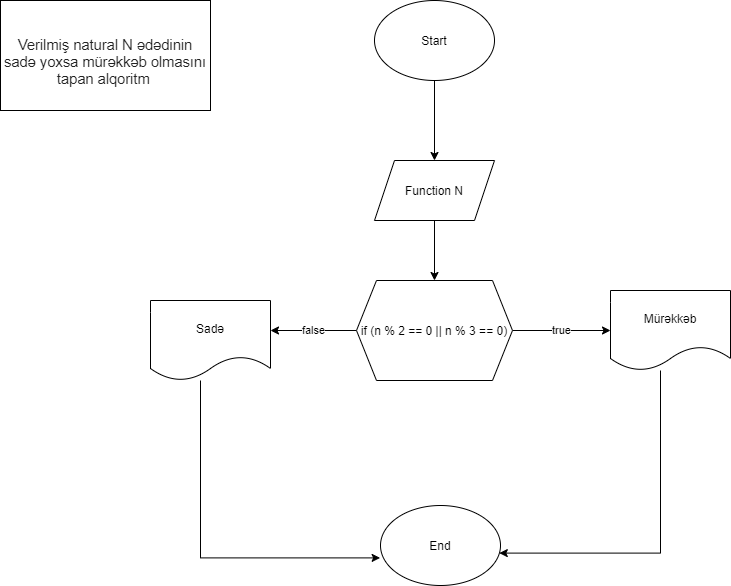

The diagram above was exported from draw.io. Its source (the exported page's mxGraphModel, read from the mxfile embedded in the PNG):
<mxGraphModel dx="1038" dy="523" grid="1" gridSize="10" guides="1" tooltips="1" connect="1" arrows="1" fold="1" page="1" pageScale="1" pageWidth="827" pageHeight="1169" math="0" shadow="0">
  <root>
    <mxCell id="0" />
    <mxCell id="1" parent="0" />
    <mxCell id="tkmpKjPKTlVx0ifw4Rl8-1" value="&lt;br&gt;&lt;span id=&quot;m_-2001746273736439448gmail-docs-internal-guid-cc92bc23-7fff-3824-97f0-50c51642c4f3&quot; style=&quot;font-family: &amp;#34;arial&amp;#34; , &amp;#34;helvetica&amp;#34; , sans-serif ; font-size: small ; font-style: normal ; font-weight: 400 ; letter-spacing: normal ; text-indent: 0px ; text-transform: none ; word-spacing: 0px ; background-color: rgb(255 , 255 , 255)&quot;&gt;&lt;span style=&quot;font-size: 11pt ; font-family: &amp;#34;arial&amp;#34; ; vertical-align: baseline&quot;&gt;&lt;font color=&quot;#222222&quot;&gt;Verilmiş natural N ədədinin sadə&amp;nbsp;&lt;/font&gt;&lt;/span&gt;&lt;span style=&quot;color: rgb(34 , 34 , 34) ; font-size: 11pt ; font-family: &amp;#34;arial&amp;#34; ; vertical-align: baseline&quot;&gt;yoxsa mürəkkəb&lt;/span&gt;&lt;a href=&quot;https://az.wikipedia.org/wiki/M%C3%BCr%C9%99kk%C9%99b_%C9%99d%C9%99d&quot; target=&quot;_blank&quot; style=&quot;color: rgb(17 , 85 , 204)&quot;&gt;&lt;span style=&quot;font-size: 11pt ; font-family: &amp;#34;arial&amp;#34; ; vertical-align: baseline&quot;&gt;&amp;nbsp;&lt;/span&gt;&lt;/a&gt;&lt;span style=&quot;color: rgb(34 , 34 , 34) ; font-size: 11pt ; font-family: &amp;#34;arial&amp;#34; ; vertical-align: baseline&quot;&gt;olmasını tapan alqoritm&lt;/span&gt;&lt;/span&gt;&lt;span style=&quot;color: rgb(34 , 34 , 34) ; font-family: &amp;#34;arial&amp;#34; , &amp;#34;helvetica&amp;#34; , sans-serif ; font-size: small ; font-style: normal ; font-weight: 400 ; letter-spacing: normal ; text-indent: 0px ; text-transform: none ; word-spacing: 0px ; background-color: rgb(255 , 255 , 255) ; display: inline ; float: none&quot;&gt;&amp;nbsp;&lt;/span&gt;" style="rounded=0;whiteSpace=wrap;html=1;" vertex="1" parent="1">
      <mxGeometry x="40" y="40" width="210" height="110" as="geometry" />
    </mxCell>
    <mxCell id="tkmpKjPKTlVx0ifw4Rl8-4" style="edgeStyle=orthogonalEdgeStyle;rounded=0;orthogonalLoop=1;jettySize=auto;html=1;" edge="1" parent="1" source="tkmpKjPKTlVx0ifw4Rl8-2" target="tkmpKjPKTlVx0ifw4Rl8-3">
      <mxGeometry relative="1" as="geometry" />
    </mxCell>
    <mxCell id="tkmpKjPKTlVx0ifw4Rl8-2" value="Start" style="ellipse;whiteSpace=wrap;html=1;" vertex="1" parent="1">
      <mxGeometry x="414" y="40" width="120" height="80" as="geometry" />
    </mxCell>
    <mxCell id="tkmpKjPKTlVx0ifw4Rl8-7" style="edgeStyle=orthogonalEdgeStyle;rounded=0;orthogonalLoop=1;jettySize=auto;html=1;entryX=0.5;entryY=0;entryDx=0;entryDy=0;" edge="1" parent="1" source="tkmpKjPKTlVx0ifw4Rl8-3" target="tkmpKjPKTlVx0ifw4Rl8-5">
      <mxGeometry relative="1" as="geometry">
        <mxPoint x="474" y="330" as="targetPoint" />
      </mxGeometry>
    </mxCell>
    <mxCell id="tkmpKjPKTlVx0ifw4Rl8-3" value="Function N" style="shape=parallelogram;perimeter=parallelogramPerimeter;whiteSpace=wrap;html=1;fixedSize=1;" vertex="1" parent="1">
      <mxGeometry x="414" y="200" width="120" height="60" as="geometry" />
    </mxCell>
    <mxCell id="tkmpKjPKTlVx0ifw4Rl8-11" value="false" style="edgeStyle=orthogonalEdgeStyle;rounded=0;orthogonalLoop=1;jettySize=auto;html=1;entryX=1;entryY=0.375;entryDx=0;entryDy=0;entryPerimeter=0;" edge="1" parent="1" source="tkmpKjPKTlVx0ifw4Rl8-5" target="tkmpKjPKTlVx0ifw4Rl8-10">
      <mxGeometry relative="1" as="geometry" />
    </mxCell>
    <mxCell id="tkmpKjPKTlVx0ifw4Rl8-13" value="true" style="edgeStyle=orthogonalEdgeStyle;rounded=0;orthogonalLoop=1;jettySize=auto;html=1;" edge="1" parent="1" source="tkmpKjPKTlVx0ifw4Rl8-5" target="tkmpKjPKTlVx0ifw4Rl8-12">
      <mxGeometry relative="1" as="geometry" />
    </mxCell>
    <mxCell id="tkmpKjPKTlVx0ifw4Rl8-5" value="if (n % 2 == 0 || n % 3 == 0)" style="shape=hexagon;perimeter=hexagonPerimeter2;whiteSpace=wrap;html=1;fixedSize=1;" vertex="1" parent="1">
      <mxGeometry x="396" y="320" width="156" height="100" as="geometry" />
    </mxCell>
    <mxCell id="tkmpKjPKTlVx0ifw4Rl8-17" style="edgeStyle=orthogonalEdgeStyle;rounded=0;orthogonalLoop=1;jettySize=auto;html=1;entryX=-0.003;entryY=0.655;entryDx=0;entryDy=0;entryPerimeter=0;" edge="1" parent="1" source="tkmpKjPKTlVx0ifw4Rl8-10" target="tkmpKjPKTlVx0ifw4Rl8-15">
      <mxGeometry relative="1" as="geometry">
        <Array as="points">
          <mxPoint x="240" y="597" />
        </Array>
      </mxGeometry>
    </mxCell>
    <mxCell id="tkmpKjPKTlVx0ifw4Rl8-10" value="Sadə" style="shape=document;whiteSpace=wrap;html=1;boundedLbl=1;" vertex="1" parent="1">
      <mxGeometry x="190" y="340" width="120" height="80" as="geometry" />
    </mxCell>
    <mxCell id="tkmpKjPKTlVx0ifw4Rl8-16" style="edgeStyle=orthogonalEdgeStyle;rounded=0;orthogonalLoop=1;jettySize=auto;html=1;entryX=0.99;entryY=0.595;entryDx=0;entryDy=0;entryPerimeter=0;" edge="1" parent="1" source="tkmpKjPKTlVx0ifw4Rl8-12" target="tkmpKjPKTlVx0ifw4Rl8-15">
      <mxGeometry relative="1" as="geometry">
        <Array as="points">
          <mxPoint x="700" y="593" />
        </Array>
      </mxGeometry>
    </mxCell>
    <mxCell id="tkmpKjPKTlVx0ifw4Rl8-12" value="Mürəkkəb" style="shape=document;whiteSpace=wrap;html=1;boundedLbl=1;" vertex="1" parent="1">
      <mxGeometry x="650" y="330" width="120" height="80" as="geometry" />
    </mxCell>
    <mxCell id="tkmpKjPKTlVx0ifw4Rl8-15" value="End" style="ellipse;whiteSpace=wrap;html=1;" vertex="1" parent="1">
      <mxGeometry x="420" y="545" width="120" height="80" as="geometry" />
    </mxCell>
  </root>
</mxGraphModel>